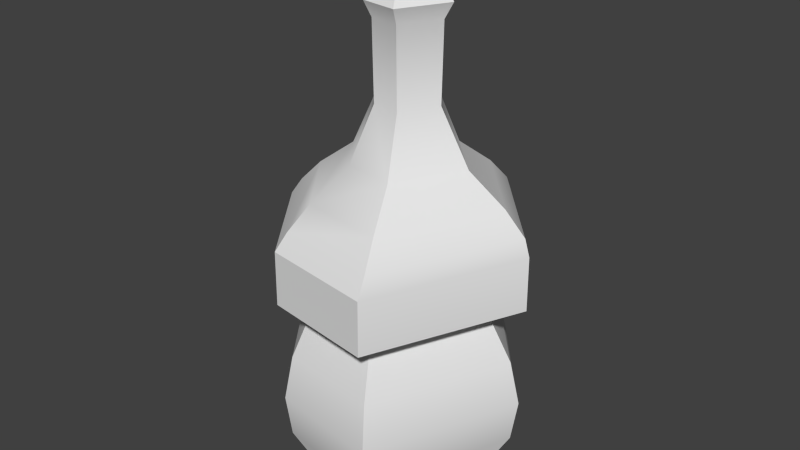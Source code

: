 # Source: itemAsche.blend  (saved by Blender 2.71.0; exported with 4.5.12 LTS)
import bpy
from mathutils import Matrix  # noqa: F401  (used for matrix-valued properties, if any)

bpy.ops.wm.read_factory_settings(use_empty=True)
scene = bpy.context.scene
scene.name = 'Scene'

# ---- collections
col_collection_1 = bpy.data.collections.new('Collection 1'); scene.collection.children.link(col_collection_1)

# ---- world
world_world = bpy.data.worlds.new('World'); scene.world = world_world
world_world.color = (0.05088, 0.05088, 0.05088)
world_world.use_sun_shadow = False
world_world.sun_shadow_jitter_overblur = 0.0
world_world.cycles.sampling_method = 'MANUAL'
world_world.cycles.sample_map_resolution = 256

# ---- meshes
me_cylinder_002 = bpy.data.meshes.new('Cylinder.002')
me_cylinder_002.from_pydata([(0.01301, 0.04473, -0.02885), (0.04337, 0.005745, -0.02885), (0.02218, -0.04965, -0.02885), (-0.01959, -0.04337, -0.02885), (-0.04739, -0.007318, -0.02885), (-0.03228, 0.03851, -0.02885), (0.01518, 0.05463, 0.06482), (0.05689, 0.007713, 0.06482), (0.0265, -0.0618, 0.06482), (-0.02504, -0.05406, 0.06482), (-0.05933, -0.009576, 0.06482), (-0.04069, 0.04695, 0.06482), (0.01538, 0.05479, 0.08973), (0.05672, 0.007731, 0.08973), (0.0267, -0.06172, 0.08973), (-0.02486, -0.05397, 0.08973), (-0.05917, -0.00946, 0.08973), (-0.04053, 0.0471, 0.08973), (0.007515, 0.02527, 0.1214), (0.02889, 0.003267, 0.1214), (0.01266, -0.02774, 0.1214), (-0.0108, -0.02421, 0.1214), (-0.02641, -0.003963, 0.1214), (-0.01792, 0.02177, 0.1214), (0.004674, 0.01521, 0.1814), (0.01669, 0.001358, 0.1814), (0.007746, -0.01642, 0.1814), (-0.006253, -0.01431, 0.1814), (-0.01557, -0.00223, 0.1814), (-0.01051, 0.01313, 0.1814), (0.005593, 0.01847, 0.1886), (0.02064, 0.001976, 0.1886), (0.009338, -0.02008, 0.1886), (-0.007723, -0.01752, 0.1886), (-0.01908, -0.002791, 0.1886), (-0.01291, 0.01592, 0.1886), (0.00468, 0.01523, 0.1945), (0.01672, 0.001362, 0.1945), (0.007757, -0.01644, 0.1945), (-0.006263, -0.01433, 0.1945), (-0.01559, -0.002234, 0.1945), (-0.01052, 0.01314, 0.1945), (0.005128, 0.01682, 0.2031), (0.01864, 0.001663, 0.2031), (0.008533, -0.01823, 0.2031), (-0.006979, -0.0159, 0.2031), (-0.0173, -0.002507, 0.2031), (-0.01169, 0.01451, 0.2031), (0.003844, 0.01227, 0.2085), (0.01313, 0.0008004, 0.2085), (0.00631, -0.01311, 0.2085), (-0.004925, -0.01142, 0.2085), (-0.0124, -0.001724, 0.2085), (-0.008338, 0.0106, 0.2085), (0.002984, 0.009233, 0.2085), (0.009437, 0.000223, 0.2085), (0.004822, -0.009685, 0.2085), (-0.003551, -0.008427, 0.2085), (-0.009122, -0.0012, 0.2085), (-0.006094, 0.007985, 0.2085), (0.0545, 0.007417, 0.09771), (-0.03655, 0.04407, 0.09771), (-0.02958, 0.03594, 0.1083), (-0.0002917, -0.0003426, 0.07118), (0.02092, -0.0458, 0.1083), (0.02554, -0.05644, 0.09771), (-0.01009, 0.01264, 0.1462), (0.016, 0.001251, 0.1462), (-0.01496, -0.002133, 0.1462), (0.004514, 0.01465, 0.1462), (-0.005997, -0.01376, 0.1462), (0.00747, -0.01578, 0.1462), (0.04535, 0.005932, 0.1083), (-0.04359, -0.006548, 0.1083), (-0.05378, -0.008177, 0.09771), (0.01509, 0.05116, 0.09771), (0.01242, 0.04171, 0.1083), (-0.01781, -0.03998, 0.1083), (-0.02208, -0.04929, 0.09771), (-0.05584, -0.008591, -0.001578), (-0.05837, -0.009075, 0.01798), (-0.05406, -0.008701, 0.03754), (0.05113, 0.006857, 0.03754), (0.05573, 0.007679, 0.01798), (0.05266, 0.007201, -0.001578), (0.01385, 0.04982, 0.03754), (0.01589, 0.05492, 0.01798), (0.01549, 0.05287, -0.001578), (-0.02301, -0.05117, -0.001578), (-0.0242, -0.05341, 0.01798), (-0.02281, -0.04924, 0.03754), (0.02631, -0.05858, -0.001578), (0.02716, -0.06113, 0.01798), (0.02416, -0.0563, 0.03754), (-0.03708, 0.04282, 0.03754), (-0.0398, 0.04726, 0.01798), (-0.038, 0.04552, -0.001578), (0.04469, 0.00592, -0.01521), (0.01313, 0.04558, -0.01521), (-0.03313, 0.03922, -0.01521), (-0.04856, -0.007574, -0.01521), (-0.02017, -0.0444, -0.01521), (0.02249, -0.05081, -0.01521), (-0.0453, -0.007744, 0.05539), (-0.01969, -0.04096, 0.05539), (0.01879, -0.04674, 0.05539), (0.04132, 0.005119, 0.05539), (0.01035, 0.0402, 0.05539), (-0.03138, 0.03447, 0.05539)], [], [(0, 1, 2, 3, 4, 5), (74, 61, 17, 16), (67, 69, 24, 25), (75, 60, 13, 12), (77, 21, 22, 73), (75, 12, 17, 61), (18, 23, 66, 69), (9, 8, 14, 15), (60, 65, 14, 13), (108, 11, 6, 107), (22, 68, 66, 23), (21, 70, 68, 22), (103, 10, 11, 108), (65, 78, 15, 14), (71, 67, 25, 26), (24, 29, 35, 30), (70, 71, 26, 27), (98, 97, 1, 0), (35, 34, 40, 41), (104, 9, 10, 103), (104, 105, 8, 9), (40, 46, 47, 41), (7, 13, 14, 8), (6, 12, 13, 7), (33, 39, 40, 34), (6, 11, 17, 12), (30, 35, 41, 36), (26, 32, 33, 27), (48, 49, 43, 42), (37, 43, 44, 38), (36, 42, 43, 37), (39, 45, 46, 40), (36, 41, 47, 42), (32, 38, 39, 33), (42, 47, 53, 48), (48, 54, 55, 49), (46, 45, 51, 52), (38, 44, 45, 39), (54, 48, 53, 59), (43, 49, 50, 44), (46, 52, 53, 47), (78, 77, 73, 74), (51, 57, 58, 52), (44, 50, 51, 45), (49, 55, 56, 50), (52, 58, 59, 53), (51, 50, 56, 57), (69, 66, 29, 24), (15, 78, 74, 16), (76, 72, 60, 75), (18, 19, 72, 76), (73, 62, 61, 74), (28, 34, 35, 29), (19, 67, 71, 20), (66, 68, 28, 29), (19, 18, 69, 67), (68, 70, 27, 28), (22, 23, 62, 73), (25, 31, 32, 26), (24, 30, 31, 25), (27, 33, 34, 28), (20, 71, 70, 21), (37, 38, 32, 31), (16, 17, 11, 10), (30, 36, 37, 31), (9, 15, 16, 10), (105, 106, 7, 8), (63, 54, 59), (55, 63, 56), (58, 63, 59), (54, 63, 55), (57, 63, 58), (57, 56, 63), (18, 76, 62, 23), (76, 75, 61, 62), (19, 20, 64, 72), (72, 64, 65, 60), (20, 21, 77, 64), (64, 77, 78, 65), (99, 96, 87, 98), (96, 95, 86, 87), (95, 94, 85, 86), (100, 79, 96, 99), (79, 80, 95, 96), (80, 81, 94, 95), (107, 106, 82, 85), (85, 82, 83, 86), (86, 83, 84, 87), (101, 88, 79, 100), (88, 89, 80, 79), (89, 90, 81, 80), (101, 102, 91, 88), (88, 91, 92, 89), (89, 92, 93, 90), (102, 97, 84, 91), (91, 84, 83, 92), (92, 83, 82, 93), (87, 84, 97, 98), (5, 99, 98, 0), (4, 100, 99, 5), (3, 101, 100, 4), (3, 2, 102, 101), (2, 1, 97, 102), (94, 108, 107, 85), (81, 103, 108, 94), (90, 104, 103, 81), (90, 93, 105, 104), (93, 82, 106, 105), (6, 7, 106, 107)])
me_cylinder_002.polygons.foreach_set('use_smooth', [True] * 109)
_uv = me_cylinder_002.uv_layers.new(name='UVMap')
_uv.uv.foreach_set('vector', [0.4856, 0.7875, 0.4942, 0.9129, 0.3868, 0.9782, 0.324, 0.9606, 0.2661, 0.849, 0.3386, 0.7463, 0.5795, 0.3177, 0.4868, 0.3177, 0.4868, 0.2689, 0.5795, 0.2689, 0.2816, 0.5005, 0.3723, 0.5005, 0.3723, 0.6217, 0.2816, 0.6217, 0.3723, 0.3177, 0.2816, 0.3177, 0.2816, 0.2689, 0.3723, 0.2689, 0.6827, 0.3666, 0.6827, 0.4154, 0.5795, 0.4154, 0.5795, 0.3666, 0.3723, 0.3177, 0.3723, 0.2689, 0.4868, 0.2689, 0.4868, 0.3177, 0.3723, 0.4154, 0.4868, 0.4154, 0.4868, 0.5005, 0.3723, 0.5005, 0.1293, 0.2328, 0.1903, 0.2328, 0.1903, 0.2689, 0.1293, 0.2689, 0.2816, 0.3177, 0.1903, 0.3177, 0.1903, 0.2689, 0.2816, 0.2689, 0.4868, 0.2054, 0.4868, 0.2328, 0.3723, 0.2328, 0.3723, 0.2054, 0.5795, 0.4154, 0.5795, 0.5005, 0.4868, 0.5005, 0.4868, 0.4154, 0.6827, 0.4154, 0.6827, 0.5005, 0.5795, 0.5005, 0.5795, 0.4154, 0.5795, 0.2054, 0.5795, 0.2328, 0.4868, 0.2328, 0.4868, 0.2054, 0.1903, 0.3177, 0.1293, 0.3177, 0.1293, 0.2689, 0.1903, 0.2689, 0.1903, 0.5005, 0.2816, 0.5005, 0.2816, 0.6217, 0.1903, 0.6217, 0.3723, 0.6217, 0.4868, 0.6217, 0.4868, 0.6463, 0.3723, 0.6463, 0.1293, 0.5005, 0.1903, 0.5005, 0.1903, 0.6217, 0.1293, 0.6217, 0.3723, 0.04103, 0.2816, 0.04103, 0.2816, 0.01363, 0.3723, 0.01363, 0.4868, 0.6463, 0.5795, 0.6463, 0.5795, 0.6662, 0.4868, 0.6662, 0.6827, 0.2054, 0.6827, 0.2328, 0.5795, 0.2328, 0.5795, 0.2054, 0.1293, 0.2054, 0.1903, 0.2054, 0.1903, 0.2328, 0.1293, 0.2328, 0.5795, 0.6662, 0.5795, 0.6911, 0.4868, 0.6911, 0.4868, 0.6662, 0.2816, 0.2328, 0.2816, 0.2689, 0.1903, 0.2689, 0.1903, 0.2328, 0.3723, 0.2328, 0.3723, 0.2689, 0.2816, 0.2689, 0.2816, 0.2328, 0.6827, 0.6463, 0.6827, 0.6662, 0.5795, 0.6662, 0.5795, 0.6463, 0.3723, 0.2328, 0.4868, 0.2328, 0.4868, 0.2689, 0.3723, 0.2689, 0.3723, 0.6463, 0.4868, 0.6463, 0.4868, 0.6662, 0.3723, 0.6662, 0.1903, 0.6217, 0.1903, 0.6463, 0.1293, 0.6463, 0.1293, 0.6217, 0.3723, 0.7111, 0.2816, 0.7111, 0.2816, 0.6911, 0.3723, 0.6911, 0.2816, 0.6662, 0.2816, 0.6911, 0.1903, 0.6911, 0.1903, 0.6662, 0.3723, 0.6662, 0.3723, 0.6911, 0.2816, 0.6911, 0.2816, 0.6662, 0.6827, 0.6662, 0.6827, 0.6911, 0.5795, 0.6911, 0.5795, 0.6662, 0.3723, 0.6662, 0.4868, 0.6662, 0.4868, 0.6911, 0.3723, 0.6911, 0.1903, 0.6463, 0.1903, 0.6662, 0.1293, 0.6662, 0.1293, 0.6463, 0.3723, 0.6911, 0.4868, 0.6911, 0.4868, 0.7111, 0.3723, 0.7111, 0.3723, 0.7111, 0.3723, 0.7214, 0.2816, 0.7214, 0.2816, 0.7111, 0.5795, 0.6911, 0.6827, 0.6911, 0.6827, 0.7111, 0.5795, 0.7111, 0.1903, 0.6662, 0.1903, 0.6911, 0.1293, 0.6911, 0.1293, 0.6662, 0.3723, 0.7214, 0.3723, 0.7111, 0.4868, 0.7111, 0.4868, 0.7214, 0.2816, 0.6911, 0.2816, 0.7111, 0.1903, 0.7111, 0.1903, 0.6911, 0.5795, 0.6911, 0.5795, 0.7111, 0.4868, 0.7111, 0.4868, 0.6911, 0.6827, 0.3177, 0.6827, 0.3666, 0.5795, 0.3666, 0.5795, 0.3177, 0.6827, 0.7111, 0.6827, 0.7214, 0.5795, 0.7214, 0.5795, 0.7111, 0.1903, 0.6911, 0.1903, 0.7111, 0.1293, 0.7111, 0.1293, 0.6911, 0.2816, 0.7111, 0.2816, 0.7214, 0.1903, 0.7214, 0.1903, 0.7111, 0.5795, 0.7111, 0.5795, 0.7214, 0.4868, 0.7214, 0.4868, 0.7111, 0.1293, 0.7111, 0.1903, 0.7111, 0.1903, 0.7214, 0.1293, 0.7214, 0.3723, 0.5005, 0.4868, 0.5005, 0.4868, 0.6217, 0.3723, 0.6217, 0.6827, 0.2689, 0.6827, 0.3177, 0.5795, 0.3177, 0.5795, 0.2689, 0.3723, 0.3666, 0.2816, 0.3666, 0.2816, 0.3177, 0.3723, 0.3177, 0.3723, 0.4154, 0.2816, 0.4154, 0.2816, 0.3666, 0.3723, 0.3666, 0.5795, 0.3666, 0.4868, 0.3666, 0.4868, 0.3177, 0.5795, 0.3177, 0.5795, 0.6217, 0.5795, 0.6463, 0.4868, 0.6463, 0.4868, 0.6217, 0.2816, 0.4154, 0.2816, 0.5005, 0.1903, 0.5005, 0.1903, 0.4154, 0.4868, 0.5005, 0.5795, 0.5005, 0.5795, 0.6217, 0.4868, 0.6217, 0.2816, 0.4154, 0.3723, 0.4154, 0.3723, 0.5005, 0.2816, 0.5005, 0.5795, 0.5005, 0.6827, 0.5005, 0.6827, 0.6217, 0.5795, 0.6217, 0.5795, 0.4154, 0.4868, 0.4154, 0.4868, 0.3666, 0.5795, 0.3666, 0.2816, 0.6217, 0.2816, 0.6463, 0.1903, 0.6463, 0.1903, 0.6217, 0.3723, 0.6217, 0.3723, 0.6463, 0.2816, 0.6463, 0.2816, 0.6217, 0.6827, 0.6217, 0.6827, 0.6463, 0.5795, 0.6463, 0.5795, 0.6217, 0.1903, 0.4154, 0.1903, 0.5005, 0.1293, 0.5005, 0.1293, 0.4154, 0.2816, 0.6662, 0.1903, 0.6662, 0.1903, 0.6463, 0.2816, 0.6463, 0.5795, 0.2689, 0.4868, 0.2689, 0.4868, 0.2328, 0.5795, 0.2328, 0.3723, 0.6463, 0.3723, 0.6662, 0.2816, 0.6662, 0.2816, 0.6463, 0.6827, 0.2328, 0.6827, 0.2689, 0.5795, 0.2689, 0.5795, 0.2328, 0.1903, 0.2054, 0.2816, 0.2054, 0.2816, 0.2328, 0.1903, 0.2328, 0.8546, 0.1796, 0.8546, 0.6796, 0.811, 0.6794, 0.8895, 0.6797, 0.9244, 0.1799, 0.9244, 0.6799, 0.7761, 0.6793, 0.811, 0.1795, 0.811, 0.6794, 0.8546, 0.6796, 0.8895, 0.1798, 0.8895, 0.6797, 0.7412, 0.6791, 0.7761, 0.1793, 0.7761, 0.6793, 0.9419, 0.68, 0.9244, 0.6799, 0.9419, 0.18, 0.3723, 0.4154, 0.3723, 0.3666, 0.4868, 0.3666, 0.4868, 0.4154, 0.3723, 0.3666, 0.3723, 0.3177, 0.4868, 0.3177, 0.4868, 0.3666, 0.2816, 0.4154, 0.1903, 0.4154, 0.1903, 0.3666, 0.2816, 0.3666, 0.2816, 0.3666, 0.1903, 0.3666, 0.1903, 0.3177, 0.2816, 0.3177, 0.1903, 0.4154, 0.1293, 0.4154, 0.1293, 0.3666, 0.1903, 0.3666, 0.1903, 0.3666, 0.1293, 0.3666, 0.1293, 0.3177, 0.1903, 0.3177, 0.4868, 0.04103, 0.4868, 0.06843, 0.3723, 0.06843, 0.3723, 0.04103, 0.4868, 0.06843, 0.4868, 0.1232, 0.3723, 0.1232, 0.3723, 0.06843, 0.4868, 0.1232, 0.4868, 0.178, 0.3723, 0.178, 0.3723, 0.1232, 0.5795, 0.04103, 0.5795, 0.06843, 0.4868, 0.06843, 0.4868, 0.04103, 0.5795, 0.06843, 0.5795, 0.1232, 0.4868, 0.1232, 0.4868, 0.06843, 0.5795, 0.1232, 0.5795, 0.178, 0.4868, 0.178, 0.4868, 0.1232, 0.3723, 0.2054, 0.2816, 0.2054, 0.2816, 0.178, 0.3723, 0.178, 0.3723, 0.178, 0.2816, 0.178, 0.2816, 0.1232, 0.3723, 0.1232, 0.3723, 0.1232, 0.2816, 0.1232, 0.2816, 0.06843, 0.3723, 0.06843, 0.6827, 0.04103, 0.6827, 0.06843, 0.5795, 0.06843, 0.5795, 0.04103, 0.6827, 0.06843, 0.6827, 0.1232, 0.5795, 0.1232, 0.5795, 0.06843, 0.6827, 0.1232, 0.6827, 0.178, 0.5795, 0.178, 0.5795, 0.1232, 0.1293, 0.04103, 0.1903, 0.04103, 0.1903, 0.06843, 0.1293, 0.06843, 0.1293, 0.06843, 0.1903, 0.06843, 0.1903, 0.1232, 0.1293, 0.1232, 0.1293, 0.1232, 0.1903, 0.1232, 0.1903, 0.178, 0.1293, 0.178, 0.1903, 0.04103, 0.2816, 0.04103, 0.2816, 0.06843, 0.1903, 0.06843, 0.1903, 0.06843, 0.2816, 0.06843, 0.2816, 0.1232, 0.1903, 0.1232, 0.1903, 0.1232, 0.2816, 0.1232, 0.2816, 0.178, 0.1903, 0.178, 0.3723, 0.06843, 0.2816, 0.06843, 0.2816, 0.04103, 0.3723, 0.04103, 0.4868, 0.01363, 0.4868, 0.04103, 0.3723, 0.04103, 0.3723, 0.01363, 0.5795, 0.01363, 0.5795, 0.04103, 0.4868, 0.04103, 0.4868, 0.01363, 0.6827, 0.01363, 0.6827, 0.04103, 0.5795, 0.04103, 0.5795, 0.01363, 0.1293, 0.01363, 0.1903, 0.01363, 0.1903, 0.04103, 0.1293, 0.04103, 0.1903, 0.01363, 0.2816, 0.01363, 0.2816, 0.04103, 0.1903, 0.04103, 0.4868, 0.178, 0.4868, 0.2054, 0.3723, 0.2054, 0.3723, 0.178, 0.5795, 0.178, 0.5795, 0.2054, 0.4868, 0.2054, 0.4868, 0.178, 0.6827, 0.178, 0.6827, 0.2054, 0.5795, 0.2054, 0.5795, 0.178, 0.1293, 0.178, 0.1903, 0.178, 0.1903, 0.2054, 0.1293, 0.2054, 0.1903, 0.178, 0.2816, 0.178, 0.2816, 0.2054, 0.1903, 0.2054, 0.3723, 0.2328, 0.2816, 0.2328, 0.2816, 0.2054, 0.3723, 0.2054])
me_cylinder_002.use_remesh_preserve_volume = False
me_cylinder_002.use_remesh_preserve_attributes = False
me_cylinder_002.use_mirror_vertex_groups = False
me_cylinder_002.update()

# ---- objects
ob_cylinder = bpy.data.objects.new('Cylinder', me_cylinder_002)

# ---- transforms, parenting, visibility, modifiers, constraints
ob_cylinder.location = (-0.007053, 1.409e-07, 0.02821)
ob_cylinder.lineart.crease_threshold = 0.0
_m = ob_cylinder.modifiers.new('EdgeSplit', 'EDGE_SPLIT')

# ---- collection membership
col_collection_1.objects.link(ob_cylinder)

# ---- scene / render settings (as saved in the file)
scene.frame_start = 1; scene.frame_end = 250; scene.frame_set(1)
scene.render.engine = 'BLENDER_EEVEE_NEXT'
scene.render.resolution_percentage = 50
scene.render.dither_intensity = 0.0
scene.cycles.use_denoising = False
scene.cycles.samples = 10
scene.cycles.sampling_pattern = 'TABULATED_SOBOL'
scene.cycles.light_sampling_threshold = 0.0
scene.cycles.use_adaptive_sampling = False
scene.cycles.use_light_tree = False
scene.cycles.blur_glossy = 0.0
scene.cycles.volume_bounces = 1
scene.cycles.pixel_filter_type = 'GAUSSIAN'
scene.cycles.sample_clamp_indirect = 0.0
scene.view_settings.view_transform = 'Standard'
bpy.context.view_layer.update()

# ---- added for rendering (the .blend has no active camera and no usable light): camera, sun
cam_auto = bpy.data.cameras.new('AutoCamera')
cam_auto.lens = 50.0
cam_auto.sensor_width = 36.0
cam_auto.clip_end = 1000.0
ob_auto_camera = bpy.data.objects.new('AutoCamera', cam_auto)
scene.collection.objects.link(ob_auto_camera)
ob_auto_camera.location = (0.259048, -0.324229, 0.331907)
ob_auto_camera.rotation_euler = (1.09748, -7.21219e-08, 0.694738)
scene.camera = ob_auto_camera
light_auto_sun = bpy.data.lights.new('AutoSun', 'SUN')
light_auto_sun.energy = 3.0
light_auto_sun.angle = 0.0523599
ob_auto_sun = bpy.data.objects.new('AutoSun', light_auto_sun)
scene.collection.objects.link(ob_auto_sun)
ob_auto_sun.rotation_euler = (0.872665, 0.174533, 0.523599)
bpy.context.view_layer.update()
